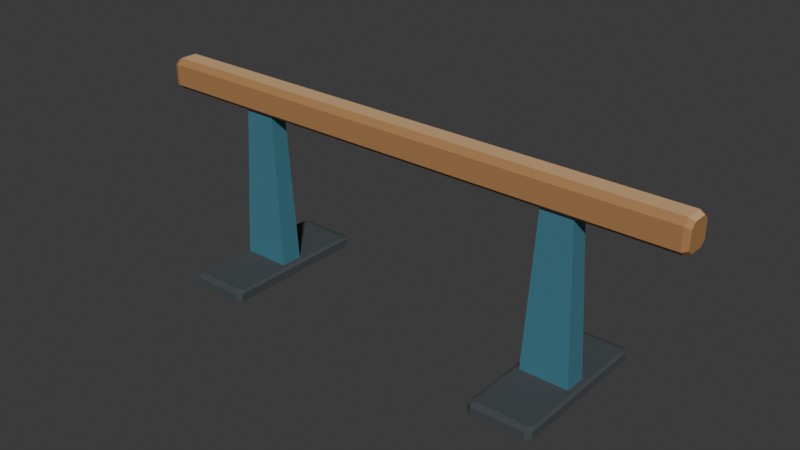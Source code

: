 # Source: source.blend  (saved by Blender 4.3.34; exported with 4.5.12 LTS)
import bpy
from mathutils import Matrix  # noqa: F401  (used for matrix-valued properties, if any)

bpy.ops.wm.read_factory_settings(use_empty=True)
scene = bpy.context.scene
scene.name = 'Scene'

# ---- collections
col_collection = bpy.data.collections.new('Collection'); scene.collection.children.link(col_collection)

# ---- materials (node trees are filled in below, after node groups)
mat_padding_sand = bpy.data.materials.new('Padding_Sand')
mat_padding_sand.diffuse_color = (0.64, 0.4, 0.2, 1.0)
mat_padding_ochreside = bpy.data.materials.new('Padding_OchreSide')
mat_padding_ochreside.diffuse_color = (0.39, 0.2, 0.075, 1.0)
mat_frame_mutedblue = bpy.data.materials.new('Frame_MutedBlue')
mat_frame_mutedblue.diffuse_color = (0.065, 0.22, 0.29, 1.0)
mat_foot_darkrubber = bpy.data.materials.new('Foot_DarkRubber')
mat_foot_darkrubber.diffuse_color = (0.055, 0.065, 0.07, 1.0)

# ---- material node trees
mat_padding_sand.use_nodes = True; mat_padding_sand.node_tree.nodes.clear()
_N = mat_padding_sand.node_tree.nodes; _L = mat_padding_sand.node_tree.links
n0 = _N.new('ShaderNodeBsdfPrincipled'); n0.name = 'Principled BSDF'; n0.location = (10, 300)
n0.inputs[0].default_value = (0.64, 0.4, 0.2, 1.0)
n0.inputs[2].default_value = 0.8
n1 = _N.new('ShaderNodeOutputMaterial'); n1.name = 'Material Output'; n1.location = (300, 300)
_L.new(n0.outputs[0], n1.inputs[0])
n1.is_active_output = True
mat_padding_ochreside.use_nodes = True; mat_padding_ochreside.node_tree.nodes.clear()
_N = mat_padding_ochreside.node_tree.nodes; _L = mat_padding_ochreside.node_tree.links
n0 = _N.new('ShaderNodeBsdfPrincipled'); n0.name = 'Principled BSDF'; n0.location = (10, 300)
n0.inputs[0].default_value = (0.39, 0.2, 0.075, 1.0)
n0.inputs[2].default_value = 0.76
n1 = _N.new('ShaderNodeOutputMaterial'); n1.name = 'Material Output'; n1.location = (300, 300)
_L.new(n0.outputs[0], n1.inputs[0])
n1.is_active_output = True
mat_frame_mutedblue.use_nodes = True; mat_frame_mutedblue.node_tree.nodes.clear()
_N = mat_frame_mutedblue.node_tree.nodes; _L = mat_frame_mutedblue.node_tree.links
n0 = _N.new('ShaderNodeBsdfPrincipled'); n0.name = 'Principled BSDF'; n0.location = (10, 300)
n0.inputs[0].default_value = (0.065, 0.22, 0.29, 1.0)
n0.inputs[1].default_value = 0.12
n0.inputs[2].default_value = 0.46
n1 = _N.new('ShaderNodeOutputMaterial'); n1.name = 'Material Output'; n1.location = (300, 300)
_L.new(n0.outputs[0], n1.inputs[0])
n1.is_active_output = True
mat_foot_darkrubber.use_nodes = True; mat_foot_darkrubber.node_tree.nodes.clear()
_N = mat_foot_darkrubber.node_tree.nodes; _L = mat_foot_darkrubber.node_tree.links
n0 = _N.new('ShaderNodeBsdfPrincipled'); n0.name = 'Principled BSDF'; n0.location = (10, 300)
n0.inputs[0].default_value = (0.055, 0.065, 0.07, 1.0)
n0.inputs[2].default_value = 0.85
n1 = _N.new('ShaderNodeOutputMaterial'); n1.name = 'Material Output'; n1.location = (300, 300)
_L.new(n0.outputs[0], n1.inputs[0])
n1.is_active_output = True

# ---- world
world_world = bpy.data.worlds.new('World'); scene.world = world_world
world_world.use_nodes = True; world_world.node_tree.nodes.clear()
_N = world_world.node_tree.nodes; _L = world_world.node_tree.links
n0 = _N.new('ShaderNodeOutputWorld'); n0.name = 'World Output'; n0.location = (300, 300)
n1 = _N.new('ShaderNodeBackground'); n1.name = 'Background'; n1.location = (10, 300)
n1.inputs[0].default_value = (0.05088, 0.05088, 0.05088, 1.0)
_L.new(n1.outputs[0], n0.inputs[0])
n0.is_active_output = True
world_world.color = (0.05088, 0.05088, 0.05088)
world_world.sun_shadow_jitter_overblur = 0.0

# ---- meshes
me_continuousoctagonalchamferendedbeam = bpy.data.meshes.new('ContinuousOctagonalChamferEndedBeam')
me_continuousoctagonalchamferendedbeam.from_pydata([(-1.6, -0.042, 0.9744), (-1.6, 0.042, 0.9744), (-1.57, 0.05, 0.96), (-1.57, -0.05, 0.96), (-1.6, 0.0714, 0.9996), (-1.57, 0.085, 0.99), (-1.6, 0.0714, 1.1), (-1.57, 0.085, 1.11), (-1.6, 0.042, 1.126), (-1.57, 0.05, 1.14), (-1.6, -0.042, 1.126), (-1.57, -0.05, 1.14), (-1.6, -0.0714, 1.1), (-1.57, -0.085, 1.11), (-1.6, -0.0714, 0.9996), (-1.57, -0.085, 0.99), (1.57, 0.05, 0.96), (1.57, -0.05, 0.96), (1.57, 0.085, 0.99), (1.57, 0.085, 1.11), (1.57, 0.05, 1.14), (1.57, -0.05, 1.14), (1.57, -0.085, 1.11), (1.57, -0.085, 0.99), (1.6, 0.042, 0.9744), (1.6, -0.042, 0.9744), (1.6, 0.0714, 0.9996), (1.6, 0.0714, 1.1), (1.6, 0.042, 1.126), (1.6, -0.042, 1.126), (1.6, -0.0714, 1.1), (1.6, -0.0714, 0.9996), (-1.6, 0.0, 1.05), (1.6, 0.0, 1.05)], [], [(0, 1, 2), (0, 2, 3), (1, 4, 5), (1, 5, 2), (4, 6, 7), (4, 7, 5), (6, 8, 9), (6, 9, 7), (8, 10, 11), (8, 11, 9), (10, 12, 13), (10, 13, 11), (12, 14, 15), (12, 15, 13), (14, 0, 3), (14, 3, 15), (3, 2, 16), (3, 16, 17), (2, 5, 18), (2, 18, 16), (5, 7, 19), (5, 19, 18), (7, 9, 20), (7, 20, 19), (9, 11, 21), (9, 21, 20), (11, 13, 22), (11, 22, 21), (13, 15, 23), (13, 23, 22), (15, 3, 17), (15, 17, 23), (17, 16, 24), (17, 24, 25), (16, 18, 26), (16, 26, 24), (18, 19, 27), (18, 27, 26), (19, 20, 28), (19, 28, 27), (20, 21, 29), (20, 29, 28), (21, 22, 30), (21, 30, 29), (22, 23, 31), (22, 31, 30), (23, 17, 25), (23, 25, 31), (1, 0, 32), (4, 1, 32), (6, 4, 32), (8, 6, 32), (10, 8, 32), (12, 10, 32), (14, 12, 32), (0, 14, 32), (33, 25, 24), (33, 24, 26), (33, 26, 27), (33, 27, 28), (33, 28, 29), (33, 29, 30), (33, 30, 31), (33, 31, 25)])
me_continuousoctagonalchamferendedbeam.polygons.foreach_set('material_index', [1, 1, 1, 1, 1, 1, 1, 1, 0, 0, 1, 1, 1, 1, 1, 1, 1, 1, 1, 1, 1, 1, 1, 1, 0, 0, 1, 1, 1, 1, 1, 1, 1, 1, 1, 1, 1, 1, 1, 1, 0, 0, 1, 1, 1, 1, 1, 1, 1, 1, 1, 1, 1, 1, 1, 1, 1, 1, 1, 1, 1, 1, 1, 1])
me_continuousoctagonalchamferendedbeam.materials.append(mat_padding_sand)
me_continuousoctagonalchamferendedbeam.materials.append(mat_padding_ochreside)
me_continuousoctagonalchamferendedbeam.materials.append(mat_frame_mutedblue)
me_continuousoctagonalchamferendedbeam.materials.append(mat_foot_darkrubber)
me_continuousoctagonalchamferendedbeam.update()
me_lefttaperedsupportcolumn = bpy.data.meshes.new('LeftTaperedSupportColumn')
me_lefttaperedsupportcolumn.from_pydata([(-1.09, -0.065, 0.07), (-0.81, -0.065, 0.07), (-0.86, -0.05, 0.96), (-1.04, -0.05, 0.96), (-0.81, 0.065, 0.07), (-0.86, 0.05, 0.96), (-1.09, 0.065, 0.07), (-1.04, 0.05, 0.96)], [], [(0, 1, 2), (0, 2, 3), (1, 4, 5), (1, 5, 2), (4, 6, 7), (4, 7, 5), (6, 0, 3), (6, 3, 7), (4, 1, 0), (6, 4, 0), (3, 2, 5), (3, 5, 7)])
me_lefttaperedsupportcolumn.polygons.foreach_set('material_index', [2, 2, 2, 2, 2, 2, 2, 2, 2, 2, 2, 2])
me_lefttaperedsupportcolumn.materials.append(mat_padding_sand)
me_lefttaperedsupportcolumn.materials.append(mat_padding_ochreside)
me_lefttaperedsupportcolumn.materials.append(mat_frame_mutedblue)
me_lefttaperedsupportcolumn.materials.append(mat_foot_darkrubber)
me_lefttaperedsupportcolumn.update()
me_lefttransversechamferfoot = bpy.data.meshes.new('LeftTransverseChamferFoot')
me_lefttransversechamferfoot.from_pydata([(-1.093, -0.414, 0.0), (-0.8074, -0.414, 0.0), (-0.795, -0.45, 0.012), (-1.105, -0.45, 0.012), (-0.7844, -0.391, 0.0), (-0.77, -0.425, 0.012), (-0.7844, 0.391, 0.0), (-0.77, 0.425, 0.012), (-0.8074, 0.414, 0.0), (-0.795, 0.45, 0.012), (-1.093, 0.414, 0.0), (-1.105, 0.45, 0.012), (-1.116, 0.391, 0.0), (-1.13, 0.425, 0.012), (-1.116, -0.391, 0.0), (-1.13, -0.425, 0.012), (-0.795, -0.45, 0.058), (-1.105, -0.45, 0.058), (-0.77, -0.425, 0.058), (-0.77, 0.425, 0.058), (-0.795, 0.45, 0.058), (-1.105, 0.45, 0.058), (-1.13, 0.425, 0.058), (-1.13, -0.425, 0.058), (-0.8074, -0.414, 0.07), (-1.093, -0.414, 0.07), (-0.7844, -0.391, 0.07), (-0.7844, 0.391, 0.07), (-0.8074, 0.414, 0.07), (-1.093, 0.414, 0.07), (-1.116, 0.391, 0.07), (-1.116, -0.391, 0.07), (-0.95, 0.0, 0.0), (-0.95, 0.0, 0.07)], [], [(0, 1, 2), (0, 2, 3), (1, 4, 5), (1, 5, 2), (4, 6, 7), (4, 7, 5), (6, 8, 9), (6, 9, 7), (8, 10, 11), (8, 11, 9), (10, 12, 13), (10, 13, 11), (12, 14, 15), (12, 15, 13), (14, 0, 3), (14, 3, 15), (3, 2, 16), (3, 16, 17), (2, 5, 18), (2, 18, 16), (5, 7, 19), (5, 19, 18), (7, 9, 20), (7, 20, 19), (9, 11, 21), (9, 21, 20), (11, 13, 22), (11, 22, 21), (13, 15, 23), (13, 23, 22), (15, 3, 17), (15, 17, 23), (17, 16, 24), (17, 24, 25), (16, 18, 26), (16, 26, 24), (18, 19, 27), (18, 27, 26), (19, 20, 28), (19, 28, 27), (20, 21, 29), (20, 29, 28), (21, 22, 30), (21, 30, 29), (22, 23, 31), (22, 31, 30), (23, 17, 25), (23, 25, 31), (1, 0, 32), (4, 1, 32), (6, 4, 32), (8, 6, 32), (10, 8, 32), (12, 10, 32), (14, 12, 32), (0, 14, 32), (33, 25, 24), (33, 24, 26), (33, 26, 27), (33, 27, 28), (33, 28, 29), (33, 29, 30), (33, 30, 31), (33, 31, 25)])
me_lefttransversechamferfoot.polygons.foreach_set('material_index', [3, 3, 3, 3, 3, 3, 3, 3, 3, 3, 3, 3, 3, 3, 3, 3, 3, 3, 3, 3, 3, 3, 3, 3, 3, 3, 3, 3, 3, 3, 3, 3, 3, 3, 3, 3, 3, 3, 3, 3, 3, 3, 3, 3, 3, 3, 3, 3, 3, 3, 3, 3, 3, 3, 3, 3, 3, 3, 3, 3, 3, 3, 3, 3])
me_lefttransversechamferfoot.materials.append(mat_padding_sand)
me_lefttransversechamferfoot.materials.append(mat_padding_ochreside)
me_lefttransversechamferfoot.materials.append(mat_frame_mutedblue)
me_lefttransversechamferfoot.materials.append(mat_foot_darkrubber)
me_lefttransversechamferfoot.update()
me_righttaperedsupportcolumn = bpy.data.meshes.new('RightTaperedSupportColumn')
me_righttaperedsupportcolumn.from_pydata([(0.81, -0.065, 0.07), (1.09, -0.065, 0.07), (1.04, -0.05, 0.96), (0.86, -0.05, 0.96), (1.09, 0.065, 0.07), (1.04, 0.05, 0.96), (0.81, 0.065, 0.07), (0.86, 0.05, 0.96)], [], [(0, 1, 2), (0, 2, 3), (1, 4, 5), (1, 5, 2), (4, 6, 7), (4, 7, 5), (6, 0, 3), (6, 3, 7), (4, 1, 0), (6, 4, 0), (3, 2, 5), (3, 5, 7)])
me_righttaperedsupportcolumn.polygons.foreach_set('material_index', [2, 2, 2, 2, 2, 2, 2, 2, 2, 2, 2, 2])
me_righttaperedsupportcolumn.materials.append(mat_padding_sand)
me_righttaperedsupportcolumn.materials.append(mat_padding_ochreside)
me_righttaperedsupportcolumn.materials.append(mat_frame_mutedblue)
me_righttaperedsupportcolumn.materials.append(mat_foot_darkrubber)
me_righttaperedsupportcolumn.update()
me_righttransversechamferfoot = bpy.data.meshes.new('RightTransverseChamferFoot')
me_righttransversechamferfoot.from_pydata([(0.8074, -0.414, 0.0), (1.093, -0.414, 0.0), (1.105, -0.45, 0.012), (0.795, -0.45, 0.012), (1.116, -0.391, 0.0), (1.13, -0.425, 0.012), (1.116, 0.391, 0.0), (1.13, 0.425, 0.012), (1.093, 0.414, 0.0), (1.105, 0.45, 0.012), (0.8074, 0.414, 0.0), (0.795, 0.45, 0.012), (0.7844, 0.391, 0.0), (0.77, 0.425, 0.012), (0.7844, -0.391, 0.0), (0.77, -0.425, 0.012), (1.105, -0.45, 0.058), (0.795, -0.45, 0.058), (1.13, -0.425, 0.058), (1.13, 0.425, 0.058), (1.105, 0.45, 0.058), (0.795, 0.45, 0.058), (0.77, 0.425, 0.058), (0.77, -0.425, 0.058), (1.093, -0.414, 0.07), (0.8074, -0.414, 0.07), (1.116, -0.391, 0.07), (1.116, 0.391, 0.07), (1.093, 0.414, 0.07), (0.8074, 0.414, 0.07), (0.7844, 0.391, 0.07), (0.7844, -0.391, 0.07), (0.95, 0.0, 0.0), (0.95, 0.0, 0.07)], [], [(0, 1, 2), (0, 2, 3), (1, 4, 5), (1, 5, 2), (4, 6, 7), (4, 7, 5), (6, 8, 9), (6, 9, 7), (8, 10, 11), (8, 11, 9), (10, 12, 13), (10, 13, 11), (12, 14, 15), (12, 15, 13), (14, 0, 3), (14, 3, 15), (3, 2, 16), (3, 16, 17), (2, 5, 18), (2, 18, 16), (5, 7, 19), (5, 19, 18), (7, 9, 20), (7, 20, 19), (9, 11, 21), (9, 21, 20), (11, 13, 22), (11, 22, 21), (13, 15, 23), (13, 23, 22), (15, 3, 17), (15, 17, 23), (17, 16, 24), (17, 24, 25), (16, 18, 26), (16, 26, 24), (18, 19, 27), (18, 27, 26), (19, 20, 28), (19, 28, 27), (20, 21, 29), (20, 29, 28), (21, 22, 30), (21, 30, 29), (22, 23, 31), (22, 31, 30), (23, 17, 25), (23, 25, 31), (1, 0, 32), (4, 1, 32), (6, 4, 32), (8, 6, 32), (10, 8, 32), (12, 10, 32), (14, 12, 32), (0, 14, 32), (33, 25, 24), (33, 24, 26), (33, 26, 27), (33, 27, 28), (33, 28, 29), (33, 29, 30), (33, 30, 31), (33, 31, 25)])
me_righttransversechamferfoot.polygons.foreach_set('material_index', [3, 3, 3, 3, 3, 3, 3, 3, 3, 3, 3, 3, 3, 3, 3, 3, 3, 3, 3, 3, 3, 3, 3, 3, 3, 3, 3, 3, 3, 3, 3, 3, 3, 3, 3, 3, 3, 3, 3, 3, 3, 3, 3, 3, 3, 3, 3, 3, 3, 3, 3, 3, 3, 3, 3, 3, 3, 3, 3, 3, 3, 3, 3, 3])
me_righttransversechamferfoot.materials.append(mat_padding_sand)
me_righttransversechamferfoot.materials.append(mat_padding_ochreside)
me_righttransversechamferfoot.materials.append(mat_frame_mutedblue)
me_righttransversechamferfoot.materials.append(mat_foot_darkrubber)
me_righttransversechamferfoot.update()

# ---- objects
ob_onefixedtaperedlegbalancebeam = bpy.data.objects.new('OneFixedTaperedLegBalanceBeam', None)
ob_continuousoctagonalchamferendedbeam = bpy.data.objects.new('ContinuousOctagonalChamferEndedBeam', me_continuousoctagonalchamferendedbeam)
ob_lefttaperedsupportcolumn = bpy.data.objects.new('LeftTaperedSupportColumn', me_lefttaperedsupportcolumn)
ob_lefttransversechamferfoot = bpy.data.objects.new('LeftTransverseChamferFoot', me_lefttransversechamferfoot)
ob_righttaperedsupportcolumn = bpy.data.objects.new('RightTaperedSupportColumn', me_righttaperedsupportcolumn)
ob_righttransversechamferfoot = bpy.data.objects.new('RightTransverseChamferFoot', me_righttransversechamferfoot)

# ---- transforms, parenting, visibility, modifiers, constraints
ob_onefixedtaperedlegbalancebeam.location = (0.0, 0.0, 0.0)
ob_continuousoctagonalchamferendedbeam.parent = ob_onefixedtaperedlegbalancebeam
ob_continuousoctagonalchamferendedbeam.location = (0.0, 0.0, 0.0)
ob_lefttaperedsupportcolumn.parent = ob_onefixedtaperedlegbalancebeam
ob_lefttaperedsupportcolumn.location = (0.0, 0.0, 0.0)
ob_lefttransversechamferfoot.parent = ob_onefixedtaperedlegbalancebeam
ob_lefttransversechamferfoot.location = (0.0, 0.0, 0.0)
ob_righttaperedsupportcolumn.parent = ob_onefixedtaperedlegbalancebeam
ob_righttaperedsupportcolumn.location = (0.0, 0.0, 0.0)
ob_righttransversechamferfoot.parent = ob_onefixedtaperedlegbalancebeam
ob_righttransversechamferfoot.location = (0.0, 0.0, 0.0)

# ---- collection membership
scene.collection.objects.link(ob_onefixedtaperedlegbalancebeam)
scene.collection.objects.link(ob_continuousoctagonalchamferendedbeam)
scene.collection.objects.link(ob_lefttaperedsupportcolumn)
scene.collection.objects.link(ob_lefttransversechamferfoot)
scene.collection.objects.link(ob_righttaperedsupportcolumn)
scene.collection.objects.link(ob_righttransversechamferfoot)

# ---- scene / render settings (as saved in the file)
scene.frame_start = 1; scene.frame_end = 250; scene.frame_set(1)
scene.render.engine = 'CYCLES'
scene.render.use_compositing = False
scene.cycles.use_denoising = False
scene.cycles.samples = 128
scene.cycles.use_adaptive_sampling = False
scene.cycles.seed = 17
bpy.context.view_layer.update()

# ---- added for rendering (the .blend has no active camera and no usable light): camera, sun
cam_auto = bpy.data.cameras.new('AutoCamera')
cam_auto.lens = 50.0
cam_auto.sensor_width = 36.0
cam_auto.clip_end = 1000.0
ob_auto_camera = bpy.data.objects.new('AutoCamera', cam_auto)
scene.collection.objects.link(ob_auto_camera)
ob_auto_camera.location = (3.25142, -3.90171, 3.17114)
ob_auto_camera.rotation_euler = (1.09748, -7.21219e-08, 0.694738)
scene.camera = ob_auto_camera
light_auto_sun = bpy.data.lights.new('AutoSun', 'SUN')
light_auto_sun.energy = 3.0
light_auto_sun.angle = 0.0523599
ob_auto_sun = bpy.data.objects.new('AutoSun', light_auto_sun)
scene.collection.objects.link(ob_auto_sun)
ob_auto_sun.rotation_euler = (0.872665, 0.174533, 0.523599)
bpy.context.view_layer.update()

